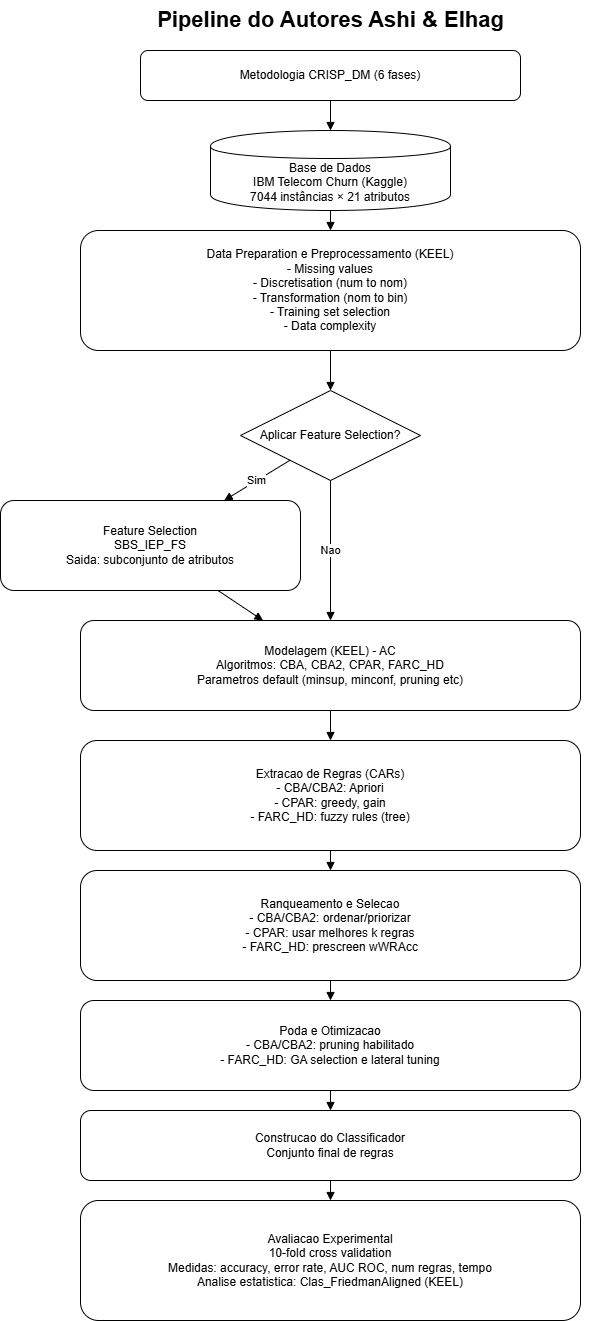

The diagram above was exported from draw.io. Its source (the exported page's mxGraphModel, read from the mxfile embedded in the PNG):
<mxGraphModel dx="933" dy="649" grid="1" gridSize="10" guides="1" tooltips="1" connect="1" arrows="1" fold="1" page="1" pageScale="1" pageWidth="1169" pageHeight="827" math="0" shadow="0">
  <root>
    <mxCell id="0" />
    <mxCell id="1" parent="0" />
    <mxCell id="2" parent="1" style="text;html=1;align=center;verticalAlign=middle;fontSize=22;fontStyle=1;" value="Pipeline do Autores Ashi &amp;amp; Elhag" vertex="1">
      <mxGeometry height="40" width="520" x="290" y="20" as="geometry" />
    </mxCell>
    <mxCell id="3" parent="1" style="rounded=1;whiteSpace=wrap;html=1;align=center;verticalAlign=middle;" value="Metodologia CRISP_DM (6 fases)" vertex="1">
      <mxGeometry height="50" width="380" x="360" y="70" as="geometry" />
    </mxCell>
    <mxCell id="5" parent="1" style="rounded=1;whiteSpace=wrap;html=1;align=center;verticalAlign=middle;" value="Data Preparation e Preprocessamento (KEEL)&lt;br&gt;- Missing values&lt;br&gt;- Discretisation (num to nom)&lt;br&gt;- Transformation (nom to bin)&lt;br&gt;- Training set selection&lt;br&gt;- Data complexity" vertex="1">
      <mxGeometry height="120" width="500" x="300" y="250" as="geometry" />
    </mxCell>
    <mxCell id="6" parent="1" style="rhombus;whiteSpace=wrap;html=1;align=center;verticalAlign=middle;" value="Aplicar Feature Selection?" vertex="1">
      <mxGeometry height="90" width="180" x="460" y="410" as="geometry" />
    </mxCell>
    <mxCell id="7" parent="1" style="rounded=1;whiteSpace=wrap;html=1;align=center;verticalAlign=middle;" value="Feature Selection&lt;br&gt;SBS_IEP_FS&lt;br&gt;Saida: subconjunto de atributos" vertex="1">
      <mxGeometry height="90" width="300" x="220" y="520" as="geometry" />
    </mxCell>
    <mxCell id="8" parent="1" style="rounded=1;whiteSpace=wrap;html=1;align=center;verticalAlign=middle;" value="Modelagem (KEEL) - AC&lt;br&gt;Algoritmos: CBA, CBA2, CPAR, FARC_HD&lt;br&gt;Parametros default (minsup, minconf, pruning etc)" vertex="1">
      <mxGeometry height="90" width="500" x="300" y="640" as="geometry" />
    </mxCell>
    <mxCell id="9" parent="1" style="rounded=1;whiteSpace=wrap;html=1;align=center;verticalAlign=middle;" value="Extracao de Regras (CARs)&lt;br&gt;- CBA/CBA2: Apriori&lt;br&gt;- CPAR: greedy, gain&lt;br&gt;- FARC_HD: fuzzy rules (tree)" vertex="1">
      <mxGeometry height="110" width="500" x="300" y="760" as="geometry" />
    </mxCell>
    <mxCell id="10" parent="1" style="rounded=1;whiteSpace=wrap;html=1;align=center;verticalAlign=middle;" value="Ranqueamento e Selecao&lt;br&gt;- CBA/CBA2: ordenar/priorizar&lt;br&gt;- CPAR: usar melhores k regras&lt;br&gt;- FARC_HD: prescreen wWRAcc" vertex="1">
      <mxGeometry height="110" width="500" x="300" y="890" as="geometry" />
    </mxCell>
    <mxCell id="11" parent="1" style="rounded=1;whiteSpace=wrap;html=1;align=center;verticalAlign=middle;" value="Poda e Otimizacao&lt;br&gt;- CBA/CBA2: pruning habilitado&lt;br&gt;- FARC_HD: GA selection e lateral tuning" vertex="1">
      <mxGeometry height="90" width="500" x="300" y="1020" as="geometry" />
    </mxCell>
    <mxCell id="12" parent="1" style="rounded=1;whiteSpace=wrap;html=1;align=center;verticalAlign=middle;" value="Construcao do Classificador&lt;br&gt;Conjunto final de regras" vertex="1">
      <mxGeometry height="70" width="500" x="300" y="1130" as="geometry" />
    </mxCell>
    <mxCell id="13" parent="1" style="rounded=1;whiteSpace=wrap;html=1;align=center;verticalAlign=middle;" value="Avaliacao Experimental&lt;br&gt;10-fold cross validation&lt;br&gt;Medidas: accuracy, error rate, AUC ROC, num regras, tempo&lt;br&gt;Analise estatistica: Clas_FriedmanAligned (KEEL)" vertex="1">
      <mxGeometry height="120" width="500" x="300" y="1220" as="geometry" />
    </mxCell>
    <mxCell id="e1" edge="1" parent="1" source="3" style="endArrow=block;html=1;rounded=0;" value="">
      <mxGeometry relative="1" as="geometry">
        <mxPoint x="550" y="150" as="targetPoint" />
      </mxGeometry>
    </mxCell>
    <mxCell id="e2" edge="1" parent="1" style="endArrow=block;html=1;rounded=0;" target="5" value="">
      <mxGeometry relative="1" as="geometry">
        <mxPoint x="550" y="230" as="sourcePoint" />
      </mxGeometry>
    </mxCell>
    <mxCell id="e3" edge="1" parent="1" source="5" style="endArrow=block;html=1;rounded=0;" target="6" value="">
      <mxGeometry relative="1" as="geometry" />
    </mxCell>
    <mxCell id="e4" edge="1" parent="1" source="6" style="endArrow=block;html=1;rounded=0;" target="7" value="Sim">
      <mxGeometry relative="1" as="geometry" />
    </mxCell>
    <mxCell id="e5" edge="1" parent="1" source="6" style="endArrow=block;html=1;rounded=0;" target="8" value="Nao">
      <mxGeometry relative="1" as="geometry" />
    </mxCell>
    <mxCell id="e6" edge="1" parent="1" source="7" style="endArrow=block;html=1;rounded=0;" target="8" value="">
      <mxGeometry relative="1" as="geometry" />
    </mxCell>
    <mxCell id="e7" edge="1" parent="1" source="8" style="endArrow=block;html=1;rounded=0;" target="9" value="">
      <mxGeometry relative="1" as="geometry" />
    </mxCell>
    <mxCell id="e8" edge="1" parent="1" source="9" style="endArrow=block;html=1;rounded=0;" target="10" value="">
      <mxGeometry relative="1" as="geometry" />
    </mxCell>
    <mxCell id="e9" edge="1" parent="1" source="10" style="endArrow=block;html=1;rounded=0;" target="11" value="">
      <mxGeometry relative="1" as="geometry" />
    </mxCell>
    <mxCell id="e10" edge="1" parent="1" source="11" style="endArrow=block;html=1;rounded=0;" target="12" value="">
      <mxGeometry relative="1" as="geometry" />
    </mxCell>
    <mxCell id="e11" edge="1" parent="1" source="12" style="endArrow=block;html=1;rounded=0;" target="13" value="">
      <mxGeometry relative="1" as="geometry" />
    </mxCell>
    <mxCell id="5CkqbDFkmsiLGGI3BIXv-13" parent="1" style="shape=cylinder;whiteSpace=wrap;html=1;boundedLbl=1;backgroundOutline=1;rounded=1;" value="Base de Dados&#10;IBM Telecom Churn (Kaggle)&#10;7044 instâncias × 21 atributos" vertex="1">
      <mxGeometry height="80" width="240" x="430" y="150" as="geometry" />
    </mxCell>
  </root>
</mxGraphModel>